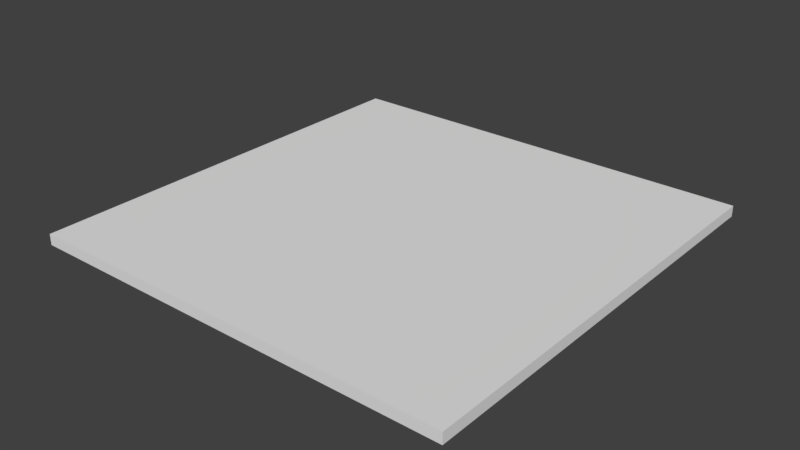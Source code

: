 # Source: FloorTileWood_2x2x0.05.blend  (saved by Blender 2.79.0; exported with 4.5.12 LTS)
import bpy
from mathutils import Matrix  # noqa: F401  (used for matrix-valued properties, if any)

bpy.ops.wm.read_factory_settings(use_empty=True)
scene = bpy.context.scene
scene.name = 'Scene'

# ---- collections
col_collection_1 = bpy.data.collections.new('Collection 1'); scene.collection.children.link(col_collection_1)

# ---- materials (node trees are filled in below, after node groups)
mat_material = bpy.data.materials.new('Material')
mat_material.alpha_threshold = 0.0
mat_material.use_transparent_shadow = False
mat_material.roughness = 0.5

# ---- material node trees

# ---- world
world_world = bpy.data.worlds.new('World'); scene.world = world_world
world_world.color = (0.05088, 0.05088, 0.05088)
world_world.use_sun_shadow = False
world_world.sun_shadow_jitter_overblur = 0.0
world_world.cycles.sampling_method = 'MANUAL'

# ---- meshes
me_floortilewood_2x2x0_05 = bpy.data.meshes.new('FloorTileWood_2x2x0.05')
me_floortilewood_2x2x0_05.from_pydata([(2.0, -8.742e-08, -2.0), (2.0, 1.563e-14, 3.576e-07), (2.384e-07, 7.816e-15, 1.788e-07), (7.153e-07, -8.742e-08, -2.0), (2.0, 0.05, -2.0), (2.0, 0.05, 8.831e-07), (0.0, 0.05, -1.093e-08), (4.172e-07, 0.05, -2.0)], [], [(0, 1, 2, 3), (4, 7, 6, 5), (0, 4, 5, 1), (1, 5, 6, 2), (2, 6, 7, 3), (4, 0, 3, 7)])
me_floortilewood_2x2x0_05.materials.append(mat_material)
me_floortilewood_2x2x0_05.use_remesh_preserve_volume = False
me_floortilewood_2x2x0_05.use_remesh_preserve_attributes = False
me_floortilewood_2x2x0_05.use_mirror_vertex_groups = False
me_floortilewood_2x2x0_05.update()

# ---- objects
ob_floortilewood_2x2x0_05 = bpy.data.objects.new('FloorTileWood_2x2x0.05', me_floortilewood_2x2x0_05)

# ---- transforms, parenting, visibility, modifiers, constraints
ob_floortilewood_2x2x0_05.location = (0.0, 0.0, 0.0)
ob_floortilewood_2x2x0_05.rotation_euler = (1.571, -0.0, 0.0)
ob_floortilewood_2x2x0_05.lock_rotations_4d = False
ob_floortilewood_2x2x0_05.empty_display_type = 'ARROWS'
ob_floortilewood_2x2x0_05.lineart.crease_threshold = 0.0

# ---- collection membership
col_collection_1.objects.link(ob_floortilewood_2x2x0_05)

# ---- scene / render settings (as saved in the file)
scene.frame_start = 1; scene.frame_end = 250; scene.frame_set(79)
scene.render.engine = 'BLENDER_EEVEE_NEXT'
scene.render.resolution_percentage = 50
scene.render.dither_intensity = 0.0
scene.cycles.use_denoising = False
scene.cycles.samples = 128
scene.cycles.sampling_pattern = 'TABULATED_SOBOL'
scene.cycles.use_adaptive_sampling = False
scene.cycles.use_light_tree = False
scene.cycles.blur_glossy = 0.0
scene.cycles.sample_clamp_indirect = 0.0
scene.view_settings.view_transform = 'Standard'
bpy.context.view_layer.update()

# ---- added for rendering (the .blend has no active camera and no usable light): camera, sun
cam_auto = bpy.data.cameras.new('AutoCamera')
cam_auto.lens = 50.0
cam_auto.sensor_width = 36.0
cam_auto.clip_end = 1000.0
ob_auto_camera = bpy.data.objects.new('AutoCamera', cam_auto)
scene.collection.objects.link(ob_auto_camera)
ob_auto_camera.location = (3.61734, -2.14081, 2.11887)
ob_auto_camera.rotation_euler = (1.09748, -7.21219e-08, 0.694738)
scene.camera = ob_auto_camera
light_auto_sun = bpy.data.lights.new('AutoSun', 'SUN')
light_auto_sun.energy = 3.0
light_auto_sun.angle = 0.0523599
ob_auto_sun = bpy.data.objects.new('AutoSun', light_auto_sun)
scene.collection.objects.link(ob_auto_sun)
ob_auto_sun.rotation_euler = (0.872665, 0.174533, 0.523599)
bpy.context.view_layer.update()
